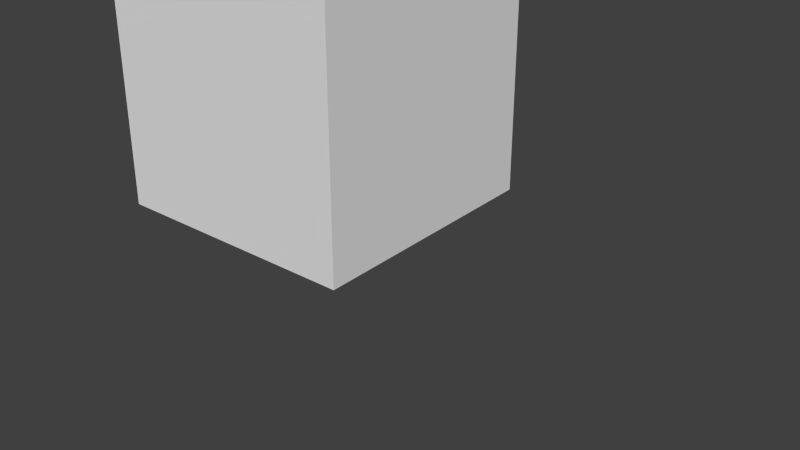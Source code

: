 # Source: cube.blend  (saved by Blender 2.66.0; exported with 4.5.12 LTS)
import bpy
from mathutils import Matrix  # noqa: F401  (used for matrix-valued properties, if any)

bpy.ops.wm.read_factory_settings(use_empty=True)
scene = bpy.context.scene
scene.name = 'Scene'

# ---- collections
col_collection_1 = bpy.data.collections.new('Collection 1'); scene.collection.children.link(col_collection_1)

# ---- materials (node trees are filled in below, after node groups)
mat_material = bpy.data.materials.new('Material')
mat_material.alpha_threshold = 0.0
mat_material.use_transparent_shadow = False
mat_material.roughness = 0.5
mat_material.line_color = (0.0, 0.0, 0.0, 1.0)

# ---- material node trees

# ---- world
world_world = bpy.data.worlds.new('World'); scene.world = world_world
world_world.color = (0.05088, 0.05088, 0.05088)
world_world.use_sun_shadow = False
world_world.sun_shadow_jitter_overblur = 0.0
world_world.cycles.sampling_method = 'MANUAL'
world_world.cycles.sample_map_resolution = 256

# ---- meshes
me_cube = bpy.data.meshes.new('Cube')
me_cube.from_pydata([(1.0, 1.0, -1.0), (1.0, -1.0, -1.0), (-1.0, -1.0, -1.0), (-1.0, 1.0, -1.0), (1.0, 1.0, 1.0), (1.0, -1.0, 1.0), (-1.0, -1.0, 1.0), (-1.0, 1.0, 1.0)], [], [(0, 1, 2, 3), (4, 7, 6, 5), (0, 4, 5, 1), (1, 5, 6, 2), (2, 6, 7, 3), (4, 0, 3, 7)])
me_cube.materials.append(mat_material)
me_cube.use_remesh_preserve_volume = False
me_cube.use_remesh_preserve_attributes = False
me_cube.use_mirror_vertex_groups = False
me_cube.update()
arm_armature = bpy.data.armatures.new('Armature')  # bones are not reproduced

# ---- objects
ob_armature = bpy.data.objects.new('Armature', arm_armature)
ob_cube = bpy.data.objects.new('Cube', me_cube)

# ---- transforms, parenting, visibility, modifiers, constraints
ob_armature.location = (-1.067, -1.231, 0.479)
ob_armature.lineart.crease_threshold = 0.0
ob_cube.parent = ob_armature
ob_cube.matrix_parent_inverse = Matrix(((1.0, 0.0, 0.0, 1.067), (0.0, 1.0, 0.0, 1.231), (0.0, 0.0, 1.0, -0.479), (0.0, 0.0, 0.0, 1.0)))
ob_cube.location = (-0.5543, -0.2815, 0.4673)
ob_cube.lock_rotations_4d = False
ob_cube.empty_display_type = 'ARROWS'
ob_cube.lineart.crease_threshold = 0.0
_vg = ob_cube.vertex_groups.new(name='Bone')
_vg.add([0, 1, 2, 3, 4, 5, 6, 7], 1.0, 'REPLACE')
_m = ob_cube.modifiers.new('Armature', 'ARMATURE')
_m.object = ob_armature

# ---- collection membership
col_collection_1.objects.link(ob_armature)
col_collection_1.objects.link(ob_cube)

# ---- scene / render settings (as saved in the file)
scene.frame_start = 1; scene.frame_end = 250; scene.frame_set(1)
scene.render.engine = 'BLENDER_EEVEE_NEXT'
scene.render.image_settings.color_mode = 'RGB'
scene.render.image_settings.compression = 90
scene.render.resolution_percentage = 50
scene.render.dither_intensity = 0.0
scene.render.bake_margin = 2
scene.cycles.use_denoising = False
scene.cycles.samples = 10
scene.cycles.sampling_pattern = 'TABULATED_SOBOL'
scene.cycles.light_sampling_threshold = 0.0
scene.cycles.use_adaptive_sampling = False
scene.cycles.use_light_tree = False
scene.cycles.blur_glossy = 0.0
scene.cycles.volume_bounces = 1
scene.cycles.pixel_filter_type = 'GAUSSIAN'
scene.cycles.sample_clamp_indirect = 0.0
scene.view_settings.view_transform = 'Standard'
bpy.context.view_layer.update()

# ---- added for rendering (the .blend has no active camera and no usable light): camera, sun
cam_auto = bpy.data.cameras.new('AutoCamera')
cam_auto.lens = 50.0
cam_auto.sensor_width = 36.0
cam_auto.clip_end = 1000.0
ob_auto_camera = bpy.data.objects.new('AutoCamera', cam_auto)
scene.collection.objects.link(ob_auto_camera)
ob_auto_camera.location = (4.77636, -5.80385, 3.14404)
ob_auto_camera.rotation_euler = (1.09748, -7.21219e-08, 0.694738)
scene.camera = ob_auto_camera
light_auto_sun = bpy.data.lights.new('AutoSun', 'SUN')
light_auto_sun.energy = 3.0
light_auto_sun.angle = 0.0523599
ob_auto_sun = bpy.data.objects.new('AutoSun', light_auto_sun)
scene.collection.objects.link(ob_auto_sun)
ob_auto_sun.rotation_euler = (0.872665, 0.174533, 0.523599)
bpy.context.view_layer.update()
